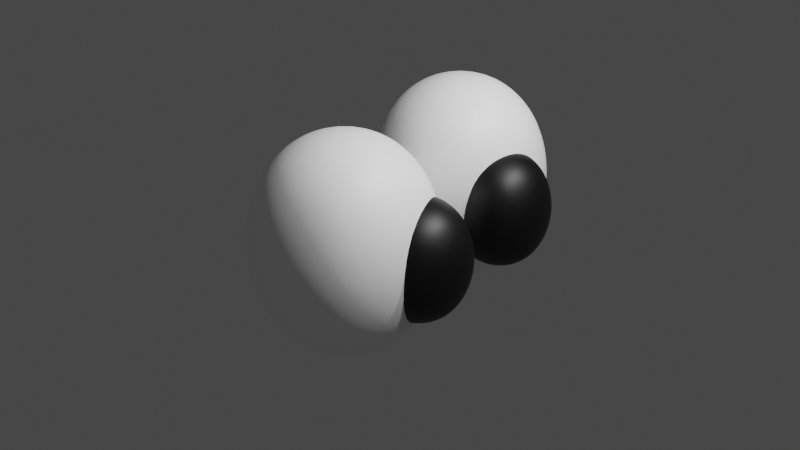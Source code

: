 # Source: eyes.blend  (saved by Blender 3.3.6; exported with 4.5.12 LTS)
import bpy
from mathutils import Matrix  # noqa: F401  (used for matrix-valued properties, if any)

bpy.ops.wm.read_factory_settings(use_empty=True)
scene = bpy.context.scene
scene.name = 'Scene'

# ---- collections
col_collection = bpy.data.collections.new('Collection'); scene.collection.children.link(col_collection)

# ---- materials (node trees are filled in below, after node groups)
mat_material = bpy.data.materials.new('Material')
mat_material.alpha_threshold = 0.0
mat_material.use_transparent_shadow = False
mat_material.roughness = 0.5
mat_material.line_color = (0.0, 0.0, 0.0, 1.0)
mat_material_001 = bpy.data.materials.new('Material.001')
mat_material_001.use_transparent_shadow = False

# ---- material node trees
mat_material.use_nodes = True; mat_material.node_tree.nodes.clear()
_N = mat_material.node_tree.nodes; _L = mat_material.node_tree.links
n0 = _N.new('ShaderNodeOutputMaterial'); n0.name = 'Material Output'; n0.location = (300, 300)
n1 = _N.new('ShaderNodeBsdfPrincipled'); n1.name = 'Principled BSDF'; n1.location = (10, 300)
n1.distribution = 'GGX'
n1.subsurface_method = 'RANDOM_WALK_SKIN'
n1.inputs[0].default_value = (1.0, 1.0, 1.0, 1.0)
n1.inputs[3].default_value = 1.45
n1.inputs[27].default_value = (0.0, 0.0, 0.0, 1.0)
n1.inputs[28].default_value = 1.0
_L.new(n1.outputs[0], n0.inputs[0])
n0.is_active_output = True
mat_material_001.use_nodes = True; mat_material_001.node_tree.nodes.clear()
_N = mat_material_001.node_tree.nodes; _L = mat_material_001.node_tree.links
n0 = _N.new('ShaderNodeBsdfPrincipled'); n0.name = 'Principled BSDF'; n0.location = (10, 300)
n0.distribution = 'GGX'
n0.subsurface_method = 'RANDOM_WALK_SKIN'
n0.inputs[0].default_value = (0.0, 0.0, 0.0, 1.0)
n0.inputs[3].default_value = 1.45
n0.inputs[27].default_value = (0.0, 0.0, 0.0, 1.0)
n0.inputs[28].default_value = 1.0
n1 = _N.new('ShaderNodeOutputMaterial'); n1.name = 'Material Output'; n1.location = (300, 300)
_L.new(n0.outputs[0], n1.inputs[0])
n1.is_active_output = True

# ---- world
world_world = bpy.data.worlds.new('World'); scene.world = world_world
world_world.use_nodes = True; world_world.node_tree.nodes.clear()
_N = world_world.node_tree.nodes; _L = world_world.node_tree.links
n0 = _N.new('ShaderNodeOutputWorld'); n0.name = 'World Output'; n0.location = (300, 300)
n1 = _N.new('ShaderNodeBackground'); n1.name = 'Background'; n1.location = (10, 300)
n1.inputs[0].default_value = (0.05088, 0.05088, 0.05088, 1.0)
_L.new(n1.outputs[0], n0.inputs[0])
n0.is_active_output = True
world_world.color = (0.05088, 0.05088, 0.05088)
world_world.use_sun_shadow = False
world_world.sun_shadow_jitter_overblur = 0.0

# ---- cameras
cam_camera = bpy.data.cameras.new('Camera')
cam_camera.clip_end = 100.0
cam_camera.ortho_scale = 7.314

# ---- lights
light_light = bpy.data.lights.new('Light', 'POINT')
light_light.transmission_factor = 0.0
light_light.energy = 1000.0
light_light.shadow_soft_size = 0.1
light_light.shadow_maximum_resolution = 0.006
light_light.use_absolute_resolution = True
light_light_001 = bpy.data.lights.new('Light.001', 'POINT')
light_light_001.transmission_factor = 0.0
light_light_001.energy = 1000.0
light_light_001.shadow_soft_size = 0.1
light_light_001.shadow_maximum_resolution = 0.006
light_light_001.use_absolute_resolution = True

# ---- meshes
me_cube = bpy.data.meshes.new('Cube')
me_cube.from_pydata([(1.0, 1.0, 1.0), (1.0, 1.0, -1.0), (1.0, -1.0, 1.0), (1.0, -1.0, -1.0), (-1.0, 1.0, 1.0), (-1.0, 1.0, -1.0), (-1.0, -1.0, 1.0), (-1.0, -1.0, -1.0)], [], [(0, 4, 6, 2), (3, 2, 6, 7), (7, 6, 4, 5), (5, 1, 3, 7), (1, 0, 2, 3), (5, 4, 0, 1)])
me_cube.polygons.foreach_set('use_smooth', [True] * 6)
_uv = me_cube.uv_layers.new(name='UVMap')
_uv.uv.foreach_set('vector', [0.625, 0.5, 0.875, 0.5, 0.875, 0.75, 0.625, 0.75, 0.375, 0.75, 0.625, 0.75, 0.625, 1.0, 0.375, 1.0, 0.375, 0.0, 0.625, 0.0, 0.625, 0.25, 0.375, 0.25, 0.125, 0.5, 0.375, 0.5, 0.375, 0.75, 0.125, 0.75, 0.375, 0.5, 0.625, 0.5, 0.625, 0.75, 0.375, 0.75, 0.375, 0.25, 0.625, 0.25, 0.625, 0.5, 0.375, 0.5])
me_cube.materials.append(mat_material)
me_cube.use_mirror_vertex_groups = False
me_cube.update()
me_cube_001 = bpy.data.meshes.new('Cube.001')
me_cube_001.from_pydata([(1.0, 1.0, 1.0), (1.0, 1.0, -1.0), (1.0, -1.0, 1.0), (1.0, -1.0, -1.0), (-1.0, 1.0, 1.0), (-1.0, 1.0, -1.0), (-1.0, -1.0, 1.0), (-1.0, -1.0, -1.0)], [], [(0, 4, 6, 2), (3, 2, 6, 7), (7, 6, 4, 5), (5, 1, 3, 7), (1, 0, 2, 3), (5, 4, 0, 1)])
me_cube_001.polygons.foreach_set('use_smooth', [True] * 6)
_uv = me_cube_001.uv_layers.new(name='UVMap')
_uv.uv.foreach_set('vector', [0.625, 0.5, 0.875, 0.5, 0.875, 0.75, 0.625, 0.75, 0.375, 0.75, 0.625, 0.75, 0.625, 1.0, 0.375, 1.0, 0.375, 0.0, 0.625, 0.0, 0.625, 0.25, 0.375, 0.25, 0.125, 0.5, 0.375, 0.5, 0.375, 0.75, 0.125, 0.75, 0.375, 0.5, 0.625, 0.5, 0.625, 0.75, 0.375, 0.75, 0.375, 0.25, 0.625, 0.25, 0.625, 0.5, 0.375, 0.5])
me_cube_001.materials.append(mat_material_001)
me_cube_001.use_mirror_vertex_groups = False
me_cube_001.update()
me_cube_002 = bpy.data.meshes.new('Cube.002')
me_cube_002.from_pydata([(1.0, 1.0, 1.0), (1.0, 1.0, -1.0), (1.0, -1.0, 1.0), (1.0, -1.0, -1.0), (-1.0, 1.0, 1.0), (-1.0, 1.0, -1.0), (-1.0, -1.0, 1.0), (-1.0, -1.0, -1.0)], [], [(0, 4, 6, 2), (3, 2, 6, 7), (7, 6, 4, 5), (5, 1, 3, 7), (1, 0, 2, 3), (5, 4, 0, 1)])
me_cube_002.polygons.foreach_set('use_smooth', [True] * 6)
_uv = me_cube_002.uv_layers.new(name='UVMap')
_uv.uv.foreach_set('vector', [0.625, 0.5, 0.875, 0.5, 0.875, 0.75, 0.625, 0.75, 0.375, 0.75, 0.625, 0.75, 0.625, 1.0, 0.375, 1.0, 0.375, 0.0, 0.625, 0.0, 0.625, 0.25, 0.375, 0.25, 0.125, 0.5, 0.375, 0.5, 0.375, 0.75, 0.125, 0.75, 0.375, 0.5, 0.625, 0.5, 0.625, 0.75, 0.375, 0.75, 0.375, 0.25, 0.625, 0.25, 0.625, 0.5, 0.375, 0.5])
me_cube_002.materials.append(mat_material)
me_cube_002.use_mirror_vertex_groups = False
me_cube_002.update()
me_cube_003 = bpy.data.meshes.new('Cube.003')
me_cube_003.from_pydata([(1.0, 1.0, 1.0), (1.0, 1.0, -1.0), (1.0, -1.0, 1.0), (1.0, -1.0, -1.0), (-1.0, 1.0, 1.0), (-1.0, 1.0, -1.0), (-1.0, -1.0, 1.0), (-1.0, -1.0, -1.0)], [], [(0, 4, 6, 2), (3, 2, 6, 7), (7, 6, 4, 5), (5, 1, 3, 7), (1, 0, 2, 3), (5, 4, 0, 1)])
me_cube_003.polygons.foreach_set('use_smooth', [True] * 6)
_uv = me_cube_003.uv_layers.new(name='UVMap')
_uv.uv.foreach_set('vector', [0.625, 0.5, 0.875, 0.5, 0.875, 0.75, 0.625, 0.75, 0.375, 0.75, 0.625, 0.75, 0.625, 1.0, 0.375, 1.0, 0.375, 0.0, 0.625, 0.0, 0.625, 0.25, 0.375, 0.25, 0.125, 0.5, 0.375, 0.5, 0.375, 0.75, 0.125, 0.75, 0.375, 0.5, 0.625, 0.5, 0.625, 0.75, 0.375, 0.75, 0.375, 0.25, 0.625, 0.25, 0.625, 0.5, 0.375, 0.5])
me_cube_003.materials.append(mat_material_001)
me_cube_003.use_mirror_vertex_groups = False
me_cube_003.update()

# ---- objects
ob_cube = bpy.data.objects.new('Cube', me_cube)
ob_light = bpy.data.objects.new('Light', light_light)
ob_camera = bpy.data.objects.new('Camera', cam_camera)
ob_cube_001 = bpy.data.objects.new('Cube.001', me_cube_001)
ob_cube_002 = bpy.data.objects.new('Cube.002', me_cube_002)
ob_light_001 = bpy.data.objects.new('Light.001', light_light_001)
ob_cube_003 = bpy.data.objects.new('Cube.003', me_cube_003)

# ---- transforms, parenting, visibility, modifiers, constraints
ob_cube.location = (0.1509, -0.8482, 0.09259)
ob_cube.scale = (1.09, 1.09, 1.329)
ob_cube.lock_rotations_4d = False
ob_cube.empty_display_type = 'ARROWS'
ob_cube.lineart.crease_threshold = 0.0
_m = ob_cube.modifiers.new('Subdivision', 'SUBSURF')
_m.levels = 4
_m.render_levels = 4
ob_light.location = (4.227, 0.1573, 5.996)
ob_light.rotation_euler = (0.6503, 0.05522, 1.866)
ob_light.lock_rotations_4d = False
ob_light.empty_display_type = 'ARROWS'
ob_light.color = (0.0, 0.0, 0.0, 0.0)
ob_light.lineart.crease_threshold = 0.0
ob_camera.location = (7.359, -6.926, 4.958)
ob_camera.rotation_euler = (1.109, 0.0, 0.8149)
ob_camera.lock_rotations_4d = False
ob_camera.empty_display_type = 'ARROWS'
ob_camera.color = (0.0, 0.0, 0.0, 0.0)
ob_camera.display_type = 'WIRE'
ob_camera.lineart.crease_threshold = 0.0
ob_cube_001.location = (0.7916, -0.4952, 0.02702)
ob_cube_001.scale = (0.6065, 0.6065, 0.7392)
ob_cube_001.lock_rotations_4d = False
ob_cube_001.empty_display_type = 'ARROWS'
ob_cube_001.lineart.crease_threshold = 0.0
_m = ob_cube_001.modifiers.new('Subdivision', 'SUBSURF')
_m.levels = 4
_m.render_levels = 4
ob_cube_002.location = (-0.1881, 1.06, 0.1114)
ob_cube_002.scale = (1.09, 1.09, 1.329)
ob_cube_002.lock_rotations_4d = False
ob_cube_002.empty_display_type = 'ARROWS'
ob_cube_002.lineart.crease_threshold = 0.0
_m = ob_cube_002.modifiers.new('Subdivision', 'SUBSURF')
_m.levels = 4
_m.render_levels = 4
ob_light_001.location = (3.888, 2.065, 5.976)
ob_light_001.rotation_euler = (0.6503, 0.05522, 1.866)
ob_light_001.lock_rotations_4d = False
ob_light_001.empty_display_type = 'ARROWS'
ob_light_001.color = (0.0, 0.0, 0.0, 0.0)
ob_light_001.lineart.crease_threshold = 0.0
ob_cube_003.location = (0.5382, 0.9308, 0.01366)
ob_cube_003.scale = (0.6065, 0.6065, 0.7392)
ob_cube_003.lock_rotations_4d = False
ob_cube_003.empty_display_type = 'ARROWS'
ob_cube_003.lineart.crease_threshold = 0.0
_m = ob_cube_003.modifiers.new('Subdivision', 'SUBSURF')
_m.levels = 4
_m.render_levels = 4

# ---- collection membership
col_collection.objects.link(ob_cube)
col_collection.objects.link(ob_light)
col_collection.objects.link(ob_camera)
col_collection.objects.link(ob_cube_001)
col_collection.objects.link(ob_cube_002)
col_collection.objects.link(ob_light_001)
col_collection.objects.link(ob_cube_003)

# ---- scene / render settings (as saved in the file)
scene.camera = ob_camera
scene.frame_start = 1; scene.frame_end = 250; scene.frame_set(1)
scene.render.engine = 'BLENDER_EEVEE_NEXT'
scene.cycles.sampling_pattern = 'TABULATED_SOBOL'
scene.cycles.use_light_tree = False
scene.view_settings.view_transform = 'Filmic'
bpy.context.view_layer.update()
